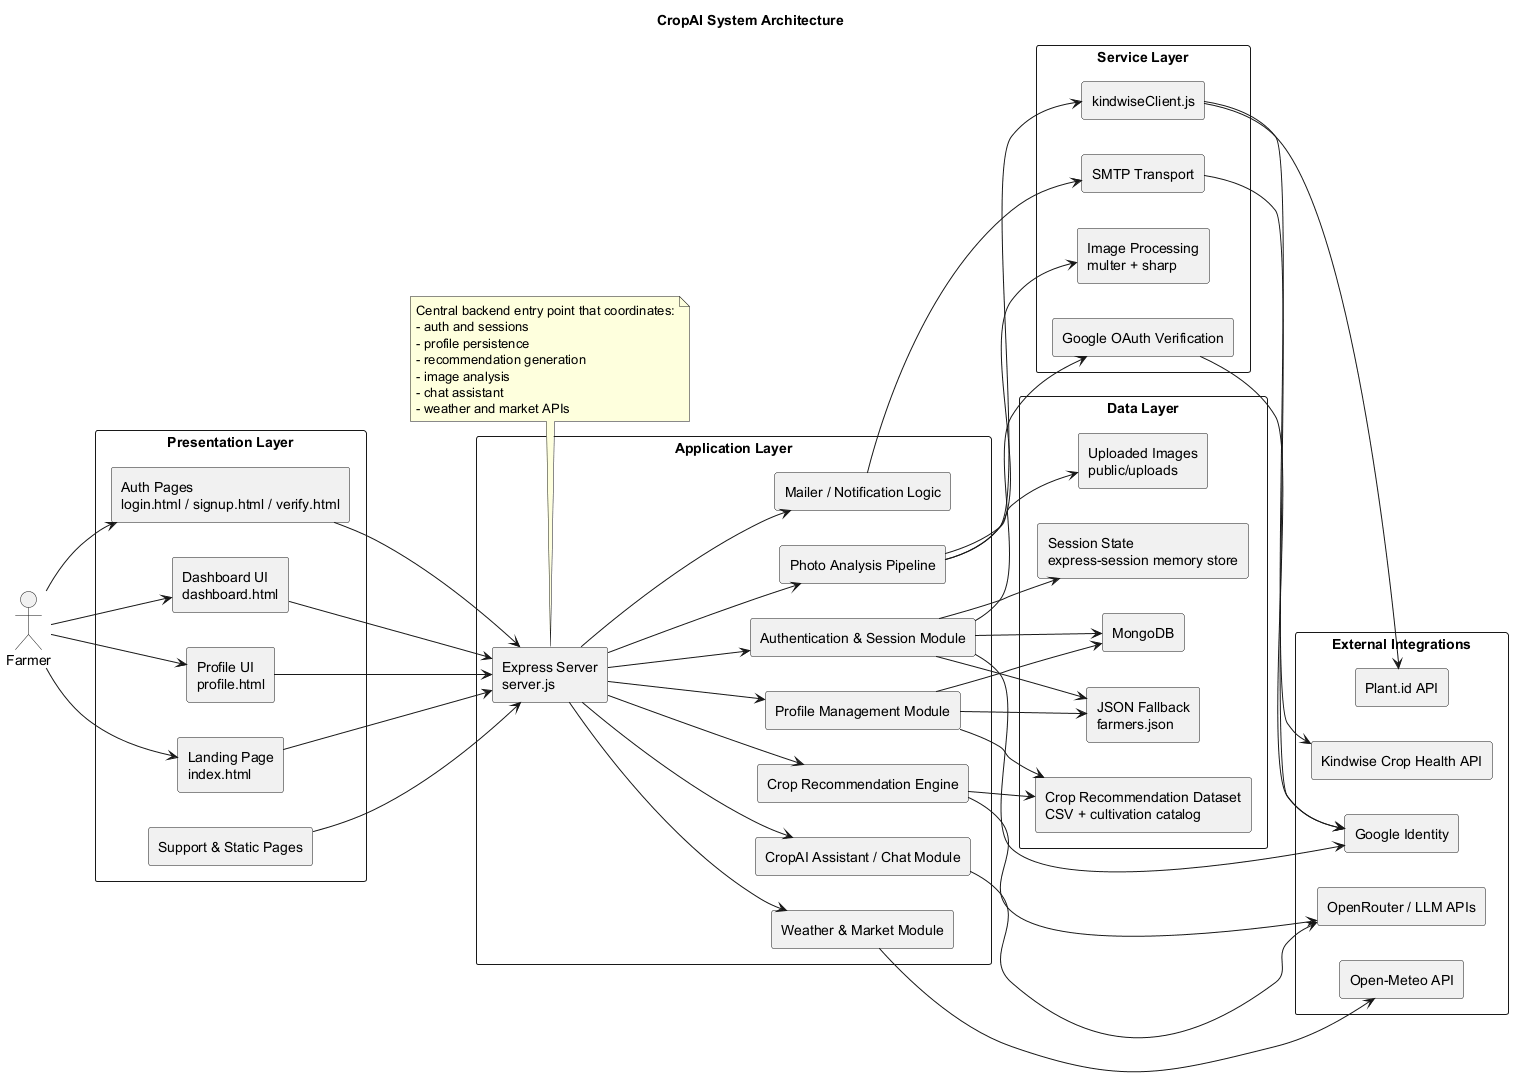

The diagram above was rendered by PlantUML. Its source (embedded in the PNG):
@startuml
title CropAI System Architecture
skinparam componentStyle rectangle
skinparam packageStyle rectangle
left to right direction

actor Farmer

package "Presentation Layer" {
  [Landing Page\nindex.html]
  [Auth Pages\nlogin.html / signup.html / verify.html]
  [Dashboard UI\ndashboard.html]
  [Profile UI\nprofile.html]
  [Support & Static Pages]
}

package "Application Layer" {
  [Express Server\nserver.js] as Server
  [Authentication & Session Module]
  [Profile Management Module]
  [Crop Recommendation Engine]
  [Photo Analysis Pipeline]
  [CropAI Assistant / Chat Module]
  [Weather & Market Module]
  [Mailer / Notification Logic]
}

package "Service Layer" {
  [kindwiseClient.js]
  [Google OAuth Verification]
  [SMTP Transport]
  [Image Processing\nmulter + sharp]
}

package "Data Layer" {
  database [MongoDB]
  database [JSON Fallback\nfarmers.json]
  collections [Crop Recommendation Dataset\nCSV + cultivation catalog]
  collections [Session State\nexpress-session memory store]
  folder [Uploaded Images\npublic/uploads]
}

package "External Integrations" {
  cloud [Plant.id API]
  cloud [Kindwise Crop Health API]
  cloud [OpenRouter / LLM APIs]
  cloud [Open-Meteo API]
  cloud [Google Identity]
}

Farmer --> [Landing Page\nindex.html]
Farmer --> [Auth Pages\nlogin.html / signup.html / verify.html]
Farmer --> [Dashboard UI\ndashboard.html]
Farmer --> [Profile UI\nprofile.html]

[Landing Page\nindex.html] --> Server
[Auth Pages\nlogin.html / signup.html / verify.html] --> Server
[Dashboard UI\ndashboard.html] --> Server
[Profile UI\nprofile.html] --> Server
[Support & Static Pages] --> Server

Server --> [Authentication & Session Module]
Server --> [Profile Management Module]
Server --> [Crop Recommendation Engine]
Server --> [Photo Analysis Pipeline]
Server --> [CropAI Assistant / Chat Module]
Server --> [Weather & Market Module]
Server --> [Mailer / Notification Logic]

[Authentication & Session Module] --> [Google OAuth Verification]
[Authentication & Session Module] --> [Session State\nexpress-session memory store]
[Authentication & Session Module] --> [MongoDB]
[Authentication & Session Module] --> [JSON Fallback\nfarmers.json]

[Profile Management Module] --> [MongoDB]
[Profile Management Module] --> [JSON Fallback\nfarmers.json]
[Profile Management Module] --> [Crop Recommendation Dataset\nCSV + cultivation catalog]

[Crop Recommendation Engine] --> [Crop Recommendation Dataset\nCSV + cultivation catalog]
[Crop Recommendation Engine] --> [OpenRouter / LLM APIs]

[Photo Analysis Pipeline] --> [Image Processing\nmulter + sharp]
[Photo Analysis Pipeline] --> [kindwiseClient.js]
[Photo Analysis Pipeline] --> [Uploaded Images\npublic/uploads]

[kindwiseClient.js] --> [Plant.id API]
[kindwiseClient.js] --> [Kindwise Crop Health API]

[CropAI Assistant / Chat Module] --> [OpenRouter / LLM APIs]
[Weather & Market Module] --> [Open-Meteo API]
[Authentication & Session Module] --> [Google Identity]
[Mailer / Notification Logic] --> [SMTP Transport]

[Google OAuth Verification] --> [Google Identity]
[SMTP Transport] --> [Google Identity]

note bottom of Server
Central backend entry point that coordinates:
- auth and sessions
- profile persistence
- recommendation generation
- image analysis
- chat assistant
- weather and market APIs
end note
@enduml